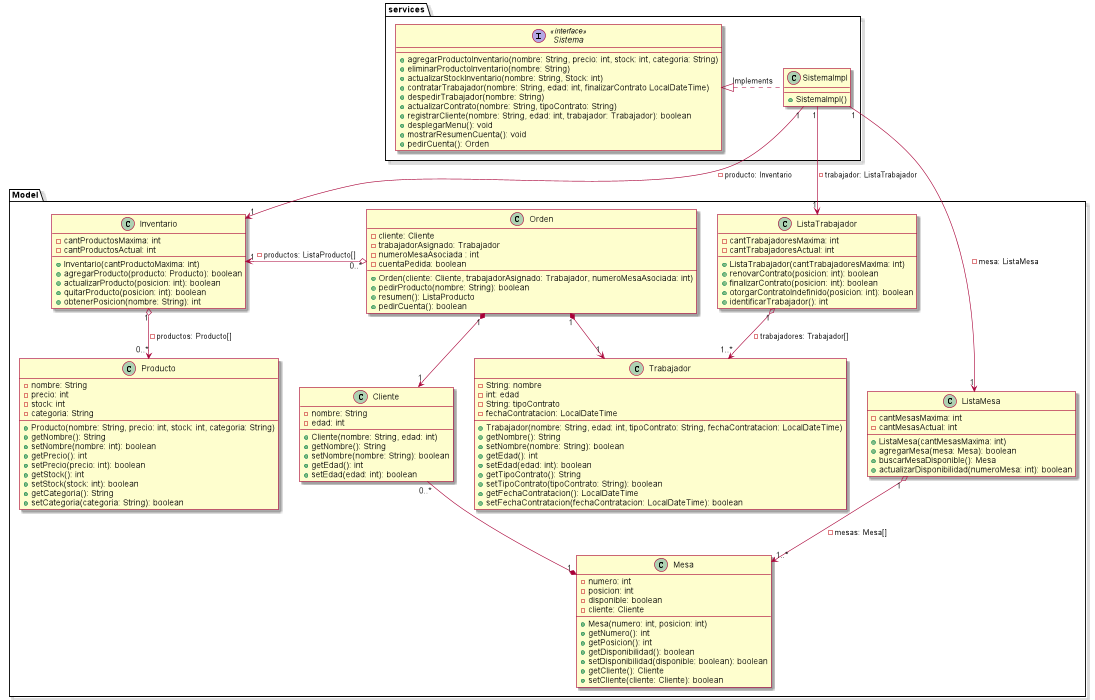

The diagram above was rendered by PlantUML. Its source (embedded in the PNG):
@startuml
skin rose

package "services" {

    interface Sistema <<interface>> {

        +agregarProductoInventario(nombre: String, precio: int, stock: int, categoria: String)
        +eliminarProductoInventario(nombre: String)
        +actualizarStockInventario(nombre: String, Stock: int)
        +contratarTrabajador(nombre: String, edad: int, finalizarContrato LocalDateTime)
        +despedirTrabajador(nombre: String)
        +actualizarContrato(nombre: String, tipoContrato: String)
        +registrarCliente(nombre: String, edad: int, trabajador: Trabajador): boolean
        +desplegarMenu(): void
        +mostrarResumenCuenta(): void
        +pedirCuenta(): Orden

    }

    class SistemaImpl{

        +SistemaImpl()
    }

    Sistema <|.right. SistemaImpl: Implements
}


package "Model" {

    class Orden {

        -cliente: Cliente
        -trabajadorAsignado: Trabajador
        -numeroMesaAsociada : int
        -cuentaPedida: boolean

        +Orden(cliente: Cliente, trabajadorAsignado: Trabajador, numeroMesaAsociada: int)
        +pedirProducto(nombre: String): boolean
        +resumen(): ListaProducto
        +pedirCuenta(): boolean
    }

    Orden "0..*" o-left-> "1" Inventario: -productos: ListaProducto[]
    Orden "1" *--> "1" Cliente
    Orden "1" *--> "1" Trabajador

    class ListaMesa {

        -cantMesasMaxima: int
        -cantMesasActual: int

        +ListaMesa(cantMesasMaxima: int)
        +agregarMesa(mesa: Mesa): boolean
        +buscarMesaDisponible(): Mesa
        +actualizarDisponibilidad(numeroMesa: int): boolean
    }

    class Mesa {

        -numero: int
        -posicion: int
        -disponible: boolean
        -cliente: Cliente

        +Mesa(numero: int, posicion: int)
        +getNumero(): int
        +getPosicion(): int
        +getDisponibilidad(): boolean
        +setDisponibilidad(disponible: boolean): boolean
        +getCliente(): Cliente
        +setCliente(cliente: Cliente): boolean
    }

    class Cliente {

        -nombre: String
        -edad: int

        +Cliente(nombre: String, edad: int)
        +getNombre(): String
        +setNombre(nombre: String): boolean
        +getEdad(): int
        +setEdad(edad: int): boolean
    }

    Mesa "1" *-up- "0..*" Cliente
    ListaMesa "1" o--> "1..*" Mesa: -mesas: Mesa[]
    SistemaImpl "1" --> "1" ListaMesa: -mesa: ListaMesa

    class ListaTrabajador {

        -cantTrabajadoresMaxima: int
        -cantTrabajadoresActual: int

        +ListaTrabajador(cantTrabajadoresMaxima: int)
        +renovarContrato(posicion: int): boolean
        +finalizarContrato(posicion: int): boolean
        +otorgarContratoIndefinido(posicion: int): boolean
        +identificarTrabajador(): int
    }

    class Trabajador {

        -String: nombre
        -int: edad
        -String: tipoContrato
        -fechaContratacion: LocalDateTime

        +Trabajador(nombre: String, edad: int, tipoContrato: String, fechaContratacion: LocalDateTime)
        +getNombre(): String
        +setNombre(nombre: String): boolean
        +getEdad(): int
        +setEdad(edad: int): boolean
        +getTipoContrato(): String
        +setTipoContrato(tipoContrato: String): boolean
        +getFechaContratacion(): LocalDateTime
        +setFechaContratacion(fechaContratacion: LocalDateTime): boolean
    }

    ListaTrabajador "1" o--> "1..*" Trabajador: -trabajadores: Trabajador[]
    SistemaImpl "1" --> "1" ListaTrabajador: -trabajador: ListaTrabajador

    class Inventario {

            -cantProductosMaxima: int
            -cantProductosActual: int

            +Inventario(cantProductoMaxima: int)
            +agregarProducto(producto: Producto): boolean
            +actualizarProducto(posicion: int): boolean
            +quitarProducto(posicion: int): boolean
            +obtenerPosicion(nombre: String): int
        }

        class Producto {

            -nombre: String
            -precio: int
            -stock: int
            -categoria: String

            +Producto(nombre: String, precio: int, stock: int, categoria: String)
            +getNombre(): String
            +setNombre(nombre: int): boolean
            +getPrecio(): int
            +setPrecio(precio: int): boolean
            +getStock(): int
            +setStock(stock: int): boolean
            +getCategoria(): String
            +setCategoria(categoria: String): boolean
        }

        Inventario "1" o--> "0..*" Producto: -productos: Producto[]
        SistemaImpl "1" --> "1" Inventario: -producto: Inventario
}
@enduml